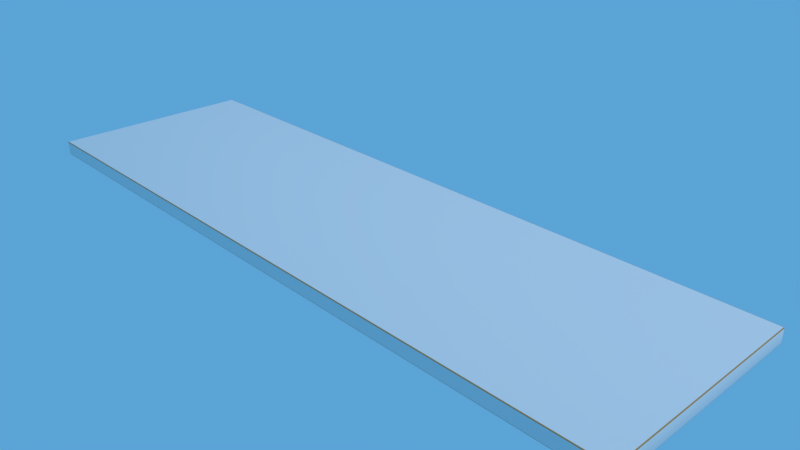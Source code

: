 # Source: Buchmodell_Blend4Web.blend  (saved by Blender 2.79.0; exported with 4.5.12 LTS)
import bpy
from mathutils import Matrix  # noqa: F401  (used for matrix-valued properties, if any)

bpy.ops.wm.read_factory_settings(use_empty=True)
scene = bpy.context.scene
scene.name = 'Scene'

# ---- collections
col_collection_1 = bpy.data.collections.new('Collection 1'); scene.collection.children.link(col_collection_1)

# ---- materials (node trees are filled in below, after node groups)
mat_holz_002 = bpy.data.materials.new('Holz.002')
mat_holz_002.alpha_threshold = 0.0
mat_holz_002.roughness = 0.5
mat_kanten = bpy.data.materials.new('Kanten')
mat_kanten.alpha_threshold = 0.0
mat_kanten.diffuse_color = (0.5276, 0.2804, 0.09044, 1.0)
mat_kanten.roughness = 0.5

# ---- material node trees

# ---- world
world_world = bpy.data.worlds.new('World'); scene.world = world_world
world_world.color = (0.1059, 0.369, 0.6738)
world_world.use_sun_shadow = False
world_world.sun_shadow_jitter_overblur = 0.0
world_world.cycles.sampling_method = 'MANUAL'

# ---- cameras
cam_camera = bpy.data.cameras.new('Camera')
cam_camera.sensor_fit = 'VERTICAL'
cam_camera.clip_end = 100.0
cam_camera.lens = 35.0
cam_camera.sensor_width = 32.0
cam_camera.sensor_height = 18.0
cam_camera.ortho_scale = 7.314
cam_camera.dof.focus_distance = 0.0
cam_camera.dof.aperture_fstop = 128.0

# ---- lights
light_lamp = bpy.data.lights.new('Lamp', 'SUN')
light_lamp.transmission_factor = 0.0
light_lamp.cutoff_distance = 30.0
light_lamp.angle = 0.1993
light_lamp.energy = 1.0
light_lamp.shadow_buffer_clip_start = 1.001
light_lamp.shadow_soft_size = 0.1
light_lamp.shadow_cascade_max_distance = 1000.0

# ---- meshes
me_book = bpy.data.meshes.new('Book')
me_book.from_pydata([], [], [])
me_book.materials.append(None)
me_book.materials.append(None)
me_book.update()
me_book_1 = bpy.data.meshes.new('Book')
me_book_1.from_pydata([], [], [])
me_book_1.materials.append(None)
me_book_1.materials.append(None)
me_book_1.update()
me_plane_001 = bpy.data.meshes.new('Plane.001')
me_plane_001.from_pydata([], [], [])
me_plane_001.materials.append(None)
me_plane_001.update()
me_cube_002 = bpy.data.meshes.new('Cube.002')
me_cube_002.from_pydata([(-5.0, -1.5, -0.1), (-5.0, -1.5, 0.1), (-5.0, 1.5, -0.1), (-5.0, 1.5, 0.1), (5.0, -1.5, -0.1), (5.0, -1.5, 0.1), (5.0, 1.5, -0.1), (5.0, 1.5, 0.1)], [], [(0, 1, 3, 2), (2, 3, 7, 6), (6, 7, 5, 4), (4, 5, 1, 0), (2, 6, 4, 0), (7, 3, 1, 5)])
me_cube_002.polygons.foreach_set('use_smooth', [True] * 6)
_uv = me_cube_002.uv_layers.new(name='UVMap')
_uv.uv.foreach_set('vector', [0.4701, 0.968, 0.4701, 0.9983, 0.001501, 0.9983, 0.001501, 0.968, 0.9995, 1.0, 0.9683, 1.0, 0.9683, 0.0, 0.9995, 0.0, 0.9681, 0.0003819, 0.9681, 0.03068, 0.5021, 0.03068, 0.5021, 0.0003819, 0.4698, 0.00124, 0.4983, 0.00124, 0.4983, 1.001, 0.4698, 1.001, 0.4991, 1.0, 0.4991, 0.0, 0.9683, 0.0, 0.9683, 1.0, 0.4699, 0.0, 0.4699, 1.0, 0.0007798, 1.0, 0.0007795, 0.0])
me_cube_002.materials.append(mat_holz_002)
me_cube_002.materials.append(mat_kanten)
me_cube_002.use_remesh_preserve_volume = False
me_cube_002.use_remesh_preserve_attributes = False
me_cube_002.use_mirror_vertex_groups = False
me_cube_002.update()
me_plane = bpy.data.meshes.new('Plane')
me_plane.from_pydata([], [], [])
me_plane.materials.append(None)
me_plane.update()

# ---- objects
ob_book_proxy_002 = bpy.data.objects.new('Book_proxy.002', me_book)
ob_book_proxy_001 = bpy.data.objects.new('Book_proxy.001', me_book_1)
ob_empty_bookholder_proxy_002 = bpy.data.objects.new('Empty_Bookholder_proxy.002', None)
ob_bookholder_proxy_002 = bpy.data.objects.new('Bookholder_proxy.002', me_plane_001)
ob_empty_bookholder_proxy_001 = bpy.data.objects.new('Empty_Bookholder_proxy.001', None)
ob_bookholder_proxy_001 = bpy.data.objects.new('Bookholder_proxy.001', me_plane_001)
ob_empty_bookholder_proxy = bpy.data.objects.new('Empty_Bookholder_proxy', None)
ob_bookholder_proxy = bpy.data.objects.new('Bookholder_proxy', me_plane_001)
ob_cube = bpy.data.objects.new('Cube', me_cube_002)
ob_parchmentmanuscript_proxy = bpy.data.objects.new('Parchmentmanuscript_proxy', me_plane)
ob_lamp = bpy.data.objects.new('Lamp', light_lamp)
ob_camera = bpy.data.objects.new('Camera', cam_camera)

# ---- transforms, parenting, visibility, modifiers, constraints
ob_book_proxy_002.location = (-2.645, -0.3077, 0.705)
ob_book_proxy_002.rotation_euler = (-0.1357, 1.224, -1.788)
ob_book_proxy_002.lineart.crease_threshold = 0.0
_m = ob_book_proxy_002.modifiers.new('Collision', 'COLLISION')
ob_book_proxy_001.location = (3.549, -0.2931, 0.6784)
ob_book_proxy_001.rotation_euler = (-0.01275, 1.194, -1.744)
ob_book_proxy_001.lineart.crease_threshold = 0.0
_m = ob_book_proxy_001.modifiers.new('Collision', 'COLLISION')
ob_empty_bookholder_proxy_002.location = (3.462, -0.005694, 1.633)
ob_empty_bookholder_proxy_002.scale = (3.258, 3.258, 3.258)
ob_empty_bookholder_proxy_002.empty_image_offset = (0.0, 0.0)
ob_empty_bookholder_proxy_002.lineart.crease_threshold = 0.0
ob_bookholder_proxy_002.parent = ob_empty_bookholder_proxy_002
ob_bookholder_proxy_002.matrix_parent_inverse = Matrix(((0.3069, 0.0, 0.0, -1.063), (0.0, 0.3069, 0.0, 0.001748), (1.49e-08, 0.0, 0.3069, -0.5012), (0.0, 0.0, 0.0, 1.0)))
ob_bookholder_proxy_002.location = (3.45, -0.005659, 0.1048)
ob_bookholder_proxy_002.rotation_euler = (0.0, -0.0, 7.854)
ob_bookholder_proxy_002.scale = (1.322, 1.322, 1.322)
ob_bookholder_proxy_002.lineart.crease_threshold = 0.0
_m = ob_bookholder_proxy_002.modifiers.new('Collision', 'COLLISION')
ob_empty_bookholder_proxy_001.location = (-2.529, 0.009729, 1.633)
ob_empty_bookholder_proxy_001.scale = (3.258, 3.258, 3.258)
ob_empty_bookholder_proxy_001.empty_image_offset = (0.0, 0.0)
ob_empty_bookholder_proxy_001.lineart.crease_threshold = 0.0
ob_bookholder_proxy_001.parent = ob_empty_bookholder_proxy_001
ob_bookholder_proxy_001.matrix_parent_inverse = Matrix(((0.3069, 0.0, 0.0, -0.4119), (0.0, 0.3069, 0.0, -0.2768), (0.0, 0.0, 0.3069, -0.5012), (0.0, 0.0, 0.0, 1.0)))
ob_bookholder_proxy_001.location = (1.256, 0.9103, 0.1048)
ob_bookholder_proxy_001.rotation_euler = (0.0, -0.0, 7.854)
ob_bookholder_proxy_001.scale = (1.322, 1.322, 1.322)
ob_bookholder_proxy_001.lineart.crease_threshold = 0.0
_m = ob_bookholder_proxy_001.modifiers.new('Collision', 'COLLISION')
ob_empty_bookholder_proxy.location = (0.4788, -0.005694, 1.633)
ob_empty_bookholder_proxy.scale = (3.258, 3.258, 3.258)
ob_empty_bookholder_proxy.empty_image_offset = (0.0, 0.0)
ob_empty_bookholder_proxy.lineart.crease_threshold = 0.0
ob_bookholder_proxy.parent = ob_empty_bookholder_proxy
ob_bookholder_proxy.matrix_parent_inverse = Matrix(((0.3069, 0.0, 0.0, -0.4119), (0.0, 0.3069, 0.0, -0.2768), (0.0, 0.0, 0.3069, -0.5012), (0.0, 0.0, 0.0, 1.0)))
ob_bookholder_proxy.location = (1.256, 0.9103, 0.1048)
ob_bookholder_proxy.rotation_euler = (0.0, -0.0, 7.854)
ob_bookholder_proxy.scale = (1.322, 1.322, 1.322)
ob_bookholder_proxy.lineart.crease_threshold = 0.0
_m = ob_bookholder_proxy.modifiers.new('Collision', 'COLLISION')
ob_cube.location = (0.0, 0.0, 0.0)
ob_cube.lineart.crease_threshold = 0.0
_m = ob_cube.modifiers.new('Collision', 'COLLISION')
_m = ob_cube.modifiers.new('Bevel', 'BEVEL')
_m.width = 0.01
_m.width_pct = 0.01
_m.segments = 2
_m.limit_method = 'NONE'
_m.material = 1
_m.spread = 0.0
ob_parchmentmanuscript_proxy.location = (0.4641, -1.1, 0.6261)
ob_parchmentmanuscript_proxy.rotation_euler = (0.01815, -0.4867, 10.99)
ob_parchmentmanuscript_proxy.scale = (0.3564, 0.206, 0.4762)
ob_parchmentmanuscript_proxy.lineart.crease_threshold = 0.0
_m = ob_parchmentmanuscript_proxy.modifiers.new('Collision', 'COLLISION')
_m = ob_parchmentmanuscript_proxy.modifiers.new('Cloth', 'CLOTH')
ob_lamp.location = (4.076, 1.005, 5.904)
ob_lamp.rotation_euler = (0.6503, 0.05522, 1.866)
ob_lamp.lock_rotations_4d = False
ob_lamp.empty_display_type = 'ARROWS'
ob_lamp.color = (0.0, 0.0, 0.0, 0.0)
ob_lamp.lineart.crease_threshold = 0.0
ob_camera.location = (7.764, -6.471, 4.98)
ob_camera.rotation_euler = (1.109, 0.0, 0.8149)
ob_camera.lock_rotations_4d = False
ob_camera.empty_display_type = 'ARROWS'
ob_camera.color = (0.0, 0.0, 0.0, 0.0)
ob_camera.display_type = 'WIRE'
ob_camera.lineart.crease_threshold = 0.0

# ---- collection membership
col_collection_1.objects.link(ob_book_proxy_002)
col_collection_1.objects.link(ob_book_proxy_001)
col_collection_1.objects.link(ob_empty_bookholder_proxy_002)
col_collection_1.objects.link(ob_bookholder_proxy_002)
col_collection_1.objects.link(ob_empty_bookholder_proxy_001)
col_collection_1.objects.link(ob_bookholder_proxy_001)
col_collection_1.objects.link(ob_empty_bookholder_proxy)
col_collection_1.objects.link(ob_bookholder_proxy)
col_collection_1.objects.link(ob_cube)
col_collection_1.objects.link(ob_parchmentmanuscript_proxy)
col_collection_1.objects.link(ob_lamp)
col_collection_1.objects.link(ob_camera)

# ---- scene / render settings (as saved in the file)
scene.camera = ob_camera
scene.frame_start = 1; scene.frame_end = 250; scene.frame_set(1)
scene.render.engine = 'BLENDER_EEVEE_NEXT'
scene.render.resolution_percentage = 50
scene.render.dither_intensity = 0.0
scene.cycles.use_denoising = False
scene.cycles.samples = 128
scene.cycles.sampling_pattern = 'TABULATED_SOBOL'
scene.cycles.light_sampling_threshold = 0.0
scene.cycles.use_adaptive_sampling = False
scene.cycles.use_light_tree = False
scene.cycles.blur_glossy = 0.0
scene.cycles.sample_clamp_indirect = 0.0
scene.view_settings.view_transform = 'Standard'
bpy.context.view_layer.update()

